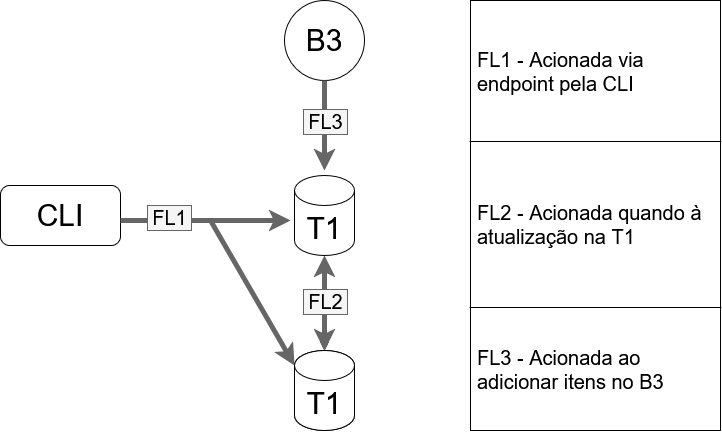

The diagram above was exported from draw.io. Its source (the exported page's mxGraphModel, read from the mxfile embedded in the PNG):
<mxGraphModel dx="868" dy="850" grid="1" gridSize="10" guides="1" tooltips="1" connect="1" arrows="1" fold="1" page="1" pageScale="1" pageWidth="827" pageHeight="1169" math="0" shadow="0">
  <root>
    <mxCell id="0" />
    <mxCell id="1" parent="0" />
    <mxCell id="J6FGgmbqowuugk-9Wid7-1" parent="1" style="shape=cylinder3;whiteSpace=wrap;html=1;boundedLbl=1;backgroundOutline=1;size=15;fontSize=30;" value="T2" vertex="1">
      <mxGeometry height="80" width="60" x="384" y="620" as="geometry" />
    </mxCell>
    <mxCell id="J6FGgmbqowuugk-9Wid7-20" edge="1" parent="1" source="J6FGgmbqowuugk-9Wid7-2" style="edgeStyle=orthogonalEdgeStyle;rounded=0;orthogonalLoop=1;jettySize=auto;html=1;defaultLabelBackgroundColor=page;labelPadding=0 4;" target="J6FGgmbqowuugk-9Wid7-19" value="">
      <mxGeometry relative="1" as="geometry" />
    </mxCell>
    <mxCell id="J6FGgmbqowuugk-9Wid7-2" parent="1" style="shape=cylinder3;whiteSpace=wrap;html=1;boundedLbl=1;backgroundOutline=1;size=15;fontSize=30;" value="T1" vertex="1">
      <mxGeometry height="80" width="60" x="384" y="445" as="geometry" />
    </mxCell>
    <mxCell id="J6FGgmbqowuugk-9Wid7-3" parent="1" style="ellipse;whiteSpace=wrap;html=1;shapeInside=1;aspect=fixed;fontSize=30;" value="B3" vertex="1">
      <mxGeometry height="80" width="80" x="374" y="270" as="geometry" />
    </mxCell>
    <mxCell id="J6FGgmbqowuugk-9Wid7-4" parent="1" style="rounded=1;whiteSpace=wrap;html=1;roundedPerimeter=1;" value="&lt;font style=&quot;font-size: 30px;&quot;&gt;CLI&lt;/font&gt;" vertex="1">
      <mxGeometry height="60" width="120" x="90" y="455" as="geometry" />
    </mxCell>
    <mxCell id="J6FGgmbqowuugk-9Wid7-5" edge="1" parent="1" style="endArrow=classic;html=1;rounded=0;defaultLabelBackgroundColor=page;labelPadding=0 4;strokeWidth=5;strokeColor=#666666;fillColor=#f5f5f5;gradientColor=#b3b3b3;" value="">
      <mxGeometry height="50" relative="1" width="50" as="geometry">
        <mxPoint x="210" y="490" as="sourcePoint" />
        <mxPoint x="380" y="490" as="targetPoint" />
      </mxGeometry>
    </mxCell>
    <mxCell id="J6FGgmbqowuugk-9Wid7-6" connectable="0" parent="J6FGgmbqowuugk-9Wid7-5" style="edgeLabel;html=1;align=center;verticalAlign=middle;resizable=0;points=[];inheritText=fontFamily,fontColor,fontStyle,textOpacity,labelBorderWidth,defaultLabelBackgroundColor,labelPadding;defaultLabelBackgroundColor=page;labelPadding=0 4;fontSize=20;labelBackgroundColor=#f5f5f5;labelBorderColor=#666666;" value="FL1" vertex="1">
      <mxGeometry relative="1" x="-0.4326" y="4" as="geometry">
        <mxPoint as="offset" />
      </mxGeometry>
    </mxCell>
    <mxCell id="J6FGgmbqowuugk-9Wid7-7" edge="1" parent="1" style="endArrow=classic;html=1;rounded=0;defaultLabelBackgroundColor=page;labelPadding=0 4;entryX=0;entryY=0;entryDx=0;entryDy=15;entryPerimeter=0;strokeWidth=5;strokeColor=#666666;fillColor=#f5f5f5;gradientColor=#b3b3b3;" target="J6FGgmbqowuugk-9Wid7-1" value="">
      <mxGeometry height="50" relative="1" width="50" as="geometry">
        <mxPoint x="300" y="490" as="sourcePoint" />
        <mxPoint x="290" y="500" as="targetPoint" />
      </mxGeometry>
    </mxCell>
    <mxCell id="J6FGgmbqowuugk-9Wid7-8" edge="1" parent="1" source="J6FGgmbqowuugk-9Wid7-1" style="endArrow=classic;startArrow=classic;html=1;rounded=0;defaultLabelBackgroundColor=page;labelPadding=0 4;exitX=0.5;exitY=0;exitDx=0;exitDy=0;exitPerimeter=0;entryX=0.5;entryY=1;entryDx=0;entryDy=0;entryPerimeter=0;strokeWidth=5;strokeColor=#666666;fillColor=#f5f5f5;gradientColor=#b3b3b3;" target="J6FGgmbqowuugk-9Wid7-2" value="">
      <mxGeometry height="50" relative="1" width="50" as="geometry">
        <mxPoint x="240" y="550" as="sourcePoint" />
        <mxPoint x="290" y="500" as="targetPoint" />
      </mxGeometry>
    </mxCell>
    <mxCell id="J6FGgmbqowuugk-9Wid7-9" connectable="0" parent="J6FGgmbqowuugk-9Wid7-8" style="edgeLabel;html=1;align=center;verticalAlign=middle;resizable=0;points=[];inheritText=fontFamily,fontSize,fontColor,fontStyle,textOpacity,labelBorderWidth,defaultLabelBackgroundColor,labelPadding;defaultLabelBackgroundColor=page;labelPadding=0 4;labelBackgroundColor=#f5f5f5;labelBorderColor=#666666;" value="&lt;font style=&quot;font-size: 20px;&quot;&gt;FL2&lt;/font&gt;" vertex="1">
      <mxGeometry relative="1" x="-0.0334" y="1" as="geometry">
        <mxPoint x="1" y="-4" as="offset" />
      </mxGeometry>
    </mxCell>
    <mxCell id="J6FGgmbqowuugk-9Wid7-10" edge="1" parent="1" source="J6FGgmbqowuugk-9Wid7-3" style="endArrow=classic;html=1;rounded=0;defaultLabelBackgroundColor=page;labelPadding=0 4;exitX=0.5;exitY=1;exitDx=0;exitDy=0;fontSize=20;strokeWidth=5;strokeColor=#666666;fillColor=#f5f5f5;gradientColor=#b3b3b3;" value="">
      <mxGeometry height="50" relative="1" width="50" as="geometry">
        <mxPoint x="240" y="550" as="sourcePoint" />
        <mxPoint x="414" y="440" as="targetPoint" />
      </mxGeometry>
    </mxCell>
    <mxCell id="J6FGgmbqowuugk-9Wid7-11" connectable="0" parent="J6FGgmbqowuugk-9Wid7-10" style="edgeLabel;html=1;align=center;verticalAlign=middle;resizable=0;points=[];inheritText=fontFamily,fontSize,fontColor,fontStyle,textOpacity,labelBorderWidth,defaultLabelBackgroundColor,labelPadding;fontSize=20;defaultLabelBackgroundColor=page;labelPadding=0 4;labelBackgroundColor=#f5f5f5;labelBorderColor=#666666;" value="FL3" vertex="1">
      <mxGeometry relative="1" x="0.1794" y="-2" as="geometry">
        <mxPoint x="2" y="-13" as="offset" />
      </mxGeometry>
    </mxCell>
    <mxCell id="J6FGgmbqowuugk-9Wid7-12" parent="1" style="shape=table;tableRender=collapsed;startSize=0;container=1;collapsible=0;childLayout=tableLayout;fontSize=13;" value="" vertex="1">
      <mxGeometry height="430" width="250" x="560" y="270" as="geometry" />
    </mxCell>
    <mxCell id="J6FGgmbqowuugk-9Wid7-13" parent="J6FGgmbqowuugk-9Wid7-12" style="shape=tableRow;horizontal=0;startSize=0;swimlaneHead=0;swimlaneBody=0;strokeColor=inherit;collapsible=0;dropTarget=0;fillColor=none;points=[[0,0.5],[1,0.5]];portConstraint=eastwest;fontSize=16;" value="" vertex="1">
      <mxGeometry height="141" width="250" as="geometry" />
    </mxCell>
    <mxCell id="J6FGgmbqowuugk-9Wid7-14" parent="J6FGgmbqowuugk-9Wid7-13" style="shape=partialRectangle;html=1;whiteSpace=wrap;connectable=0;strokeColor=inherit;overflow=hidden;fillColor=none;pointerEvents=1;fontSize=12;align=left;spacingLeft=5;" value="&lt;font style=&quot;font-size: 20px;&quot;&gt;FL1 - Acionada via endpoint pela CLI&lt;/font&gt;" vertex="1">
      <mxGeometry height="141" width="250" as="geometry">
        <mxRectangle height="141" width="250" as="alternateBounds" />
      </mxGeometry>
    </mxCell>
    <mxCell id="J6FGgmbqowuugk-9Wid7-15" parent="J6FGgmbqowuugk-9Wid7-12" style="shape=tableRow;horizontal=0;startSize=0;swimlaneHead=0;swimlaneBody=0;strokeColor=inherit;collapsible=0;dropTarget=0;fillColor=none;points=[[0,0.5],[1,0.5]];portConstraint=eastwest;fontSize=16;" value="" vertex="1">
      <mxGeometry height="166" width="250" y="141" as="geometry" />
    </mxCell>
    <mxCell id="J6FGgmbqowuugk-9Wid7-16" parent="J6FGgmbqowuugk-9Wid7-15" style="shape=partialRectangle;html=1;whiteSpace=wrap;connectable=0;strokeColor=inherit;overflow=hidden;fillColor=none;pointerEvents=1;fontSize=12;align=left;spacingLeft=5;" value="&lt;font style=&quot;font-size: 20px;&quot;&gt;FL2 - Acionada quando à atualização na T1&lt;/font&gt;" vertex="1">
      <mxGeometry height="166" width="250" as="geometry">
        <mxRectangle height="166" width="250" as="alternateBounds" />
      </mxGeometry>
    </mxCell>
    <mxCell id="J6FGgmbqowuugk-9Wid7-17" parent="J6FGgmbqowuugk-9Wid7-12" style="shape=tableRow;horizontal=0;startSize=0;swimlaneHead=0;swimlaneBody=0;strokeColor=inherit;collapsible=0;dropTarget=0;fillColor=none;points=[[0,0.5],[1,0.5]];portConstraint=eastwest;fontSize=16;" value="" vertex="1">
      <mxGeometry height="123" width="250" y="307" as="geometry" />
    </mxCell>
    <mxCell id="J6FGgmbqowuugk-9Wid7-18" parent="J6FGgmbqowuugk-9Wid7-17" style="shape=partialRectangle;html=1;whiteSpace=wrap;connectable=0;strokeColor=inherit;overflow=hidden;fillColor=none;pointerEvents=1;fontSize=12;align=left;spacingLeft=5;" value="&lt;font style=&quot;font-size: 20px;&quot;&gt;FL3 - Acionada ao adicionar itens no B3&lt;/font&gt;" vertex="1">
      <mxGeometry height="123" width="250" as="geometry">
        <mxRectangle height="123" width="250" as="alternateBounds" />
      </mxGeometry>
    </mxCell>
    <mxCell id="J6FGgmbqowuugk-9Wid7-19" parent="1" style="shape=cylinder3;whiteSpace=wrap;html=1;boundedLbl=1;backgroundOutline=1;size=15;fontSize=30;" value="T1" vertex="1">
      <mxGeometry height="80" width="60" x="384" y="620" as="geometry" />
    </mxCell>
  </root>
</mxGraphModel>